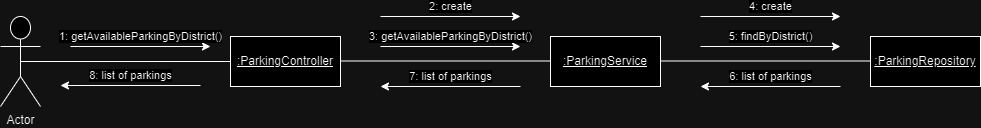

The diagram above was exported from draw.io. Its source (the exported page's mxGraphModel, read from the mxfile embedded in the PNG):
<mxGraphModel dx="1050" dy="579" grid="1" gridSize="10" guides="1" tooltips="1" connect="1" arrows="1" fold="1" page="1" pageScale="1" pageWidth="850" pageHeight="1100" math="0" shadow="0">
  <root>
    <mxCell id="0" />
    <mxCell id="1" parent="0" />
    <mxCell id="C22ugzYhcBJHAhEbCAMW-1" value="Actor" style="shape=umlActor;verticalLabelPosition=bottom;verticalAlign=top;html=1;outlineConnect=0;" vertex="1" parent="1">
      <mxGeometry x="160" y="170" width="40" height="90" as="geometry" />
    </mxCell>
    <mxCell id="C22ugzYhcBJHAhEbCAMW-2" value="&lt;u&gt;:ParkingController&lt;/u&gt;" style="html=1;whiteSpace=wrap;" vertex="1" parent="1">
      <mxGeometry x="390" y="190" width="110" height="50" as="geometry" />
    </mxCell>
    <mxCell id="C22ugzYhcBJHAhEbCAMW-4" value="" style="endArrow=none;html=1;rounded=0;exitX=0.5;exitY=0.5;exitDx=0;exitDy=0;exitPerimeter=0;entryX=0;entryY=0.5;entryDx=0;entryDy=0;" edge="1" parent="1" source="C22ugzYhcBJHAhEbCAMW-1" target="C22ugzYhcBJHAhEbCAMW-2">
      <mxGeometry width="50" height="50" relative="1" as="geometry">
        <mxPoint x="310" y="330" as="sourcePoint" />
        <mxPoint x="360" y="280" as="targetPoint" />
      </mxGeometry>
    </mxCell>
    <mxCell id="C22ugzYhcBJHAhEbCAMW-6" value="2: create" style="endArrow=classic;html=1;rounded=0;" edge="1" parent="1">
      <mxGeometry y="10" width="50" height="50" relative="1" as="geometry">
        <mxPoint x="540" y="170" as="sourcePoint" />
        <mxPoint x="680" y="170" as="targetPoint" />
        <mxPoint as="offset" />
      </mxGeometry>
    </mxCell>
    <mxCell id="C22ugzYhcBJHAhEbCAMW-7" value="1: getAvailableParkingByDistrict()" style="endArrow=classic;html=1;rounded=0;" edge="1" parent="1">
      <mxGeometry y="10" width="50" height="50" relative="1" as="geometry">
        <mxPoint x="230" y="200" as="sourcePoint" />
        <mxPoint x="370" y="200" as="targetPoint" />
        <mxPoint as="offset" />
      </mxGeometry>
    </mxCell>
    <mxCell id="C22ugzYhcBJHAhEbCAMW-9" value="&lt;u&gt;:ParkingService&lt;/u&gt;" style="html=1;whiteSpace=wrap;" vertex="1" parent="1">
      <mxGeometry x="710" y="190" width="110" height="50" as="geometry" />
    </mxCell>
    <mxCell id="C22ugzYhcBJHAhEbCAMW-10" value="3: getAvailableParkingByDistrict()" style="endArrow=classic;html=1;rounded=0;" edge="1" parent="1">
      <mxGeometry y="10" width="50" height="50" relative="1" as="geometry">
        <mxPoint x="540" y="200" as="sourcePoint" />
        <mxPoint x="680" y="200" as="targetPoint" />
        <mxPoint as="offset" />
      </mxGeometry>
    </mxCell>
    <mxCell id="C22ugzYhcBJHAhEbCAMW-11" value="" style="endArrow=none;html=1;rounded=0;exitX=0.5;exitY=0.5;exitDx=0;exitDy=0;exitPerimeter=0;entryX=0;entryY=0.5;entryDx=0;entryDy=0;" edge="1" parent="1">
      <mxGeometry width="50" height="50" relative="1" as="geometry">
        <mxPoint x="500" y="214.5" as="sourcePoint" />
        <mxPoint x="710" y="214.5" as="targetPoint" />
      </mxGeometry>
    </mxCell>
    <mxCell id="C22ugzYhcBJHAhEbCAMW-13" value="4: create" style="endArrow=classic;html=1;rounded=0;" edge="1" parent="1">
      <mxGeometry y="10" width="50" height="50" relative="1" as="geometry">
        <mxPoint x="860" y="170" as="sourcePoint" />
        <mxPoint x="1000" y="170" as="targetPoint" />
        <mxPoint as="offset" />
      </mxGeometry>
    </mxCell>
    <mxCell id="C22ugzYhcBJHAhEbCAMW-14" value="&lt;u&gt;:ParkingRepository&lt;/u&gt;" style="html=1;whiteSpace=wrap;" vertex="1" parent="1">
      <mxGeometry x="1030" y="190" width="110" height="50" as="geometry" />
    </mxCell>
    <mxCell id="C22ugzYhcBJHAhEbCAMW-15" value="5:&amp;nbsp;findByDistrict()" style="endArrow=classic;html=1;rounded=0;" edge="1" parent="1">
      <mxGeometry y="10" width="50" height="50" relative="1" as="geometry">
        <mxPoint x="860" y="200" as="sourcePoint" />
        <mxPoint x="1000" y="200" as="targetPoint" />
        <mxPoint as="offset" />
      </mxGeometry>
    </mxCell>
    <mxCell id="C22ugzYhcBJHAhEbCAMW-16" value="" style="endArrow=none;html=1;rounded=0;exitX=0.5;exitY=0.5;exitDx=0;exitDy=0;exitPerimeter=0;entryX=0;entryY=0.5;entryDx=0;entryDy=0;" edge="1" parent="1">
      <mxGeometry width="50" height="50" relative="1" as="geometry">
        <mxPoint x="820" y="214.5" as="sourcePoint" />
        <mxPoint x="1030" y="214.5" as="targetPoint" />
      </mxGeometry>
    </mxCell>
    <mxCell id="C22ugzYhcBJHAhEbCAMW-17" value="6: list of parkings" style="endArrow=classic;html=1;rounded=0;" edge="1" parent="1">
      <mxGeometry y="-10" width="50" height="50" relative="1" as="geometry">
        <mxPoint x="1000" y="240" as="sourcePoint" />
        <mxPoint x="860" y="240" as="targetPoint" />
        <mxPoint as="offset" />
      </mxGeometry>
    </mxCell>
    <mxCell id="C22ugzYhcBJHAhEbCAMW-18" value="7: list of parkings" style="endArrow=classic;html=1;rounded=0;" edge="1" parent="1">
      <mxGeometry y="-10" width="50" height="50" relative="1" as="geometry">
        <mxPoint x="680" y="240" as="sourcePoint" />
        <mxPoint x="540" y="240" as="targetPoint" />
        <mxPoint as="offset" />
      </mxGeometry>
    </mxCell>
    <mxCell id="C22ugzYhcBJHAhEbCAMW-19" value="8: list of parkings" style="endArrow=classic;html=1;rounded=0;" edge="1" parent="1">
      <mxGeometry y="-10" width="50" height="50" relative="1" as="geometry">
        <mxPoint x="360" y="239" as="sourcePoint" />
        <mxPoint x="220" y="239" as="targetPoint" />
        <mxPoint as="offset" />
      </mxGeometry>
    </mxCell>
  </root>
</mxGraphModel>